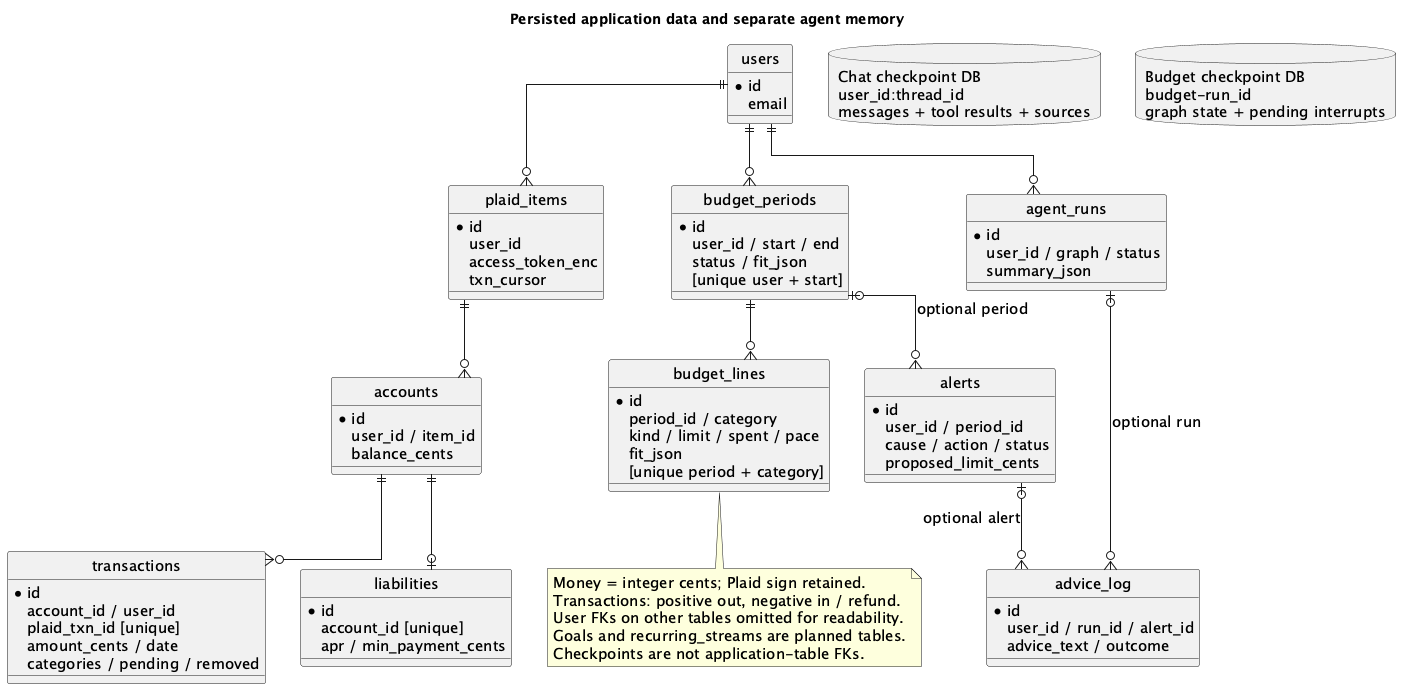

The diagram above was rendered by PlantUML. Its source (embedded in the PNG):
@startuml
allowmixing
title Persisted application data and separate agent memory
hide circle
skinparam shadowing false
skinparam defaultFontName SansSerif
skinparam defaultFontSize 15
skinparam linetype ortho
entity users {
  * id
  email
}
entity plaid_items {
  * id
  user_id
  access_token_enc
  txn_cursor
}
entity accounts {
  * id
  user_id / item_id
  balance_cents
}
entity transactions {
  * id
  account_id / user_id
  plaid_txn_id [unique]
  amount_cents / date
  categories / pending / removed
}
entity liabilities {
  * id
  account_id [unique]
  apr / min_payment_cents
}
entity budget_periods {
  * id
  user_id / start / end
  status / fit_json
  [unique user + start]
}
entity budget_lines {
  * id
  period_id / category
  kind / limit / spent / pace
  fit_json
  [unique period + category]
}
entity alerts {
  * id
  user_id / period_id
  cause / action / status
  proposed_limit_cents
}
entity advice_log {
  * id
  user_id / run_id / alert_id
  advice_text / outcome
}
entity agent_runs {
  * id
  user_id / graph / status
  summary_json
}
database "Chat checkpoint DB\nuser_id:thread_id\nmessages + tool results + sources" as chat
database "Budget checkpoint DB\nbudget-run_id\ngraph state + pending interrupts" as budget
users ||--o{ plaid_items
plaid_items ||--o{ accounts
accounts ||--o{ transactions
accounts ||--o| liabilities
users ||--o{ budget_periods
budget_periods ||--o{ budget_lines
budget_periods |o--o{ alerts : optional period
users ||--o{ agent_runs
agent_runs |o--o{ advice_log : optional run
alerts |o--o{ advice_log : optional alert
note bottom of budget_lines
Money = integer cents; Plaid sign retained.
Transactions: positive out, negative in / refund.
User FKs on other tables omitted for readability.
Goals and recurring_streams are planned tables.
Checkpoints are not application-table FKs.
end note
@enduml